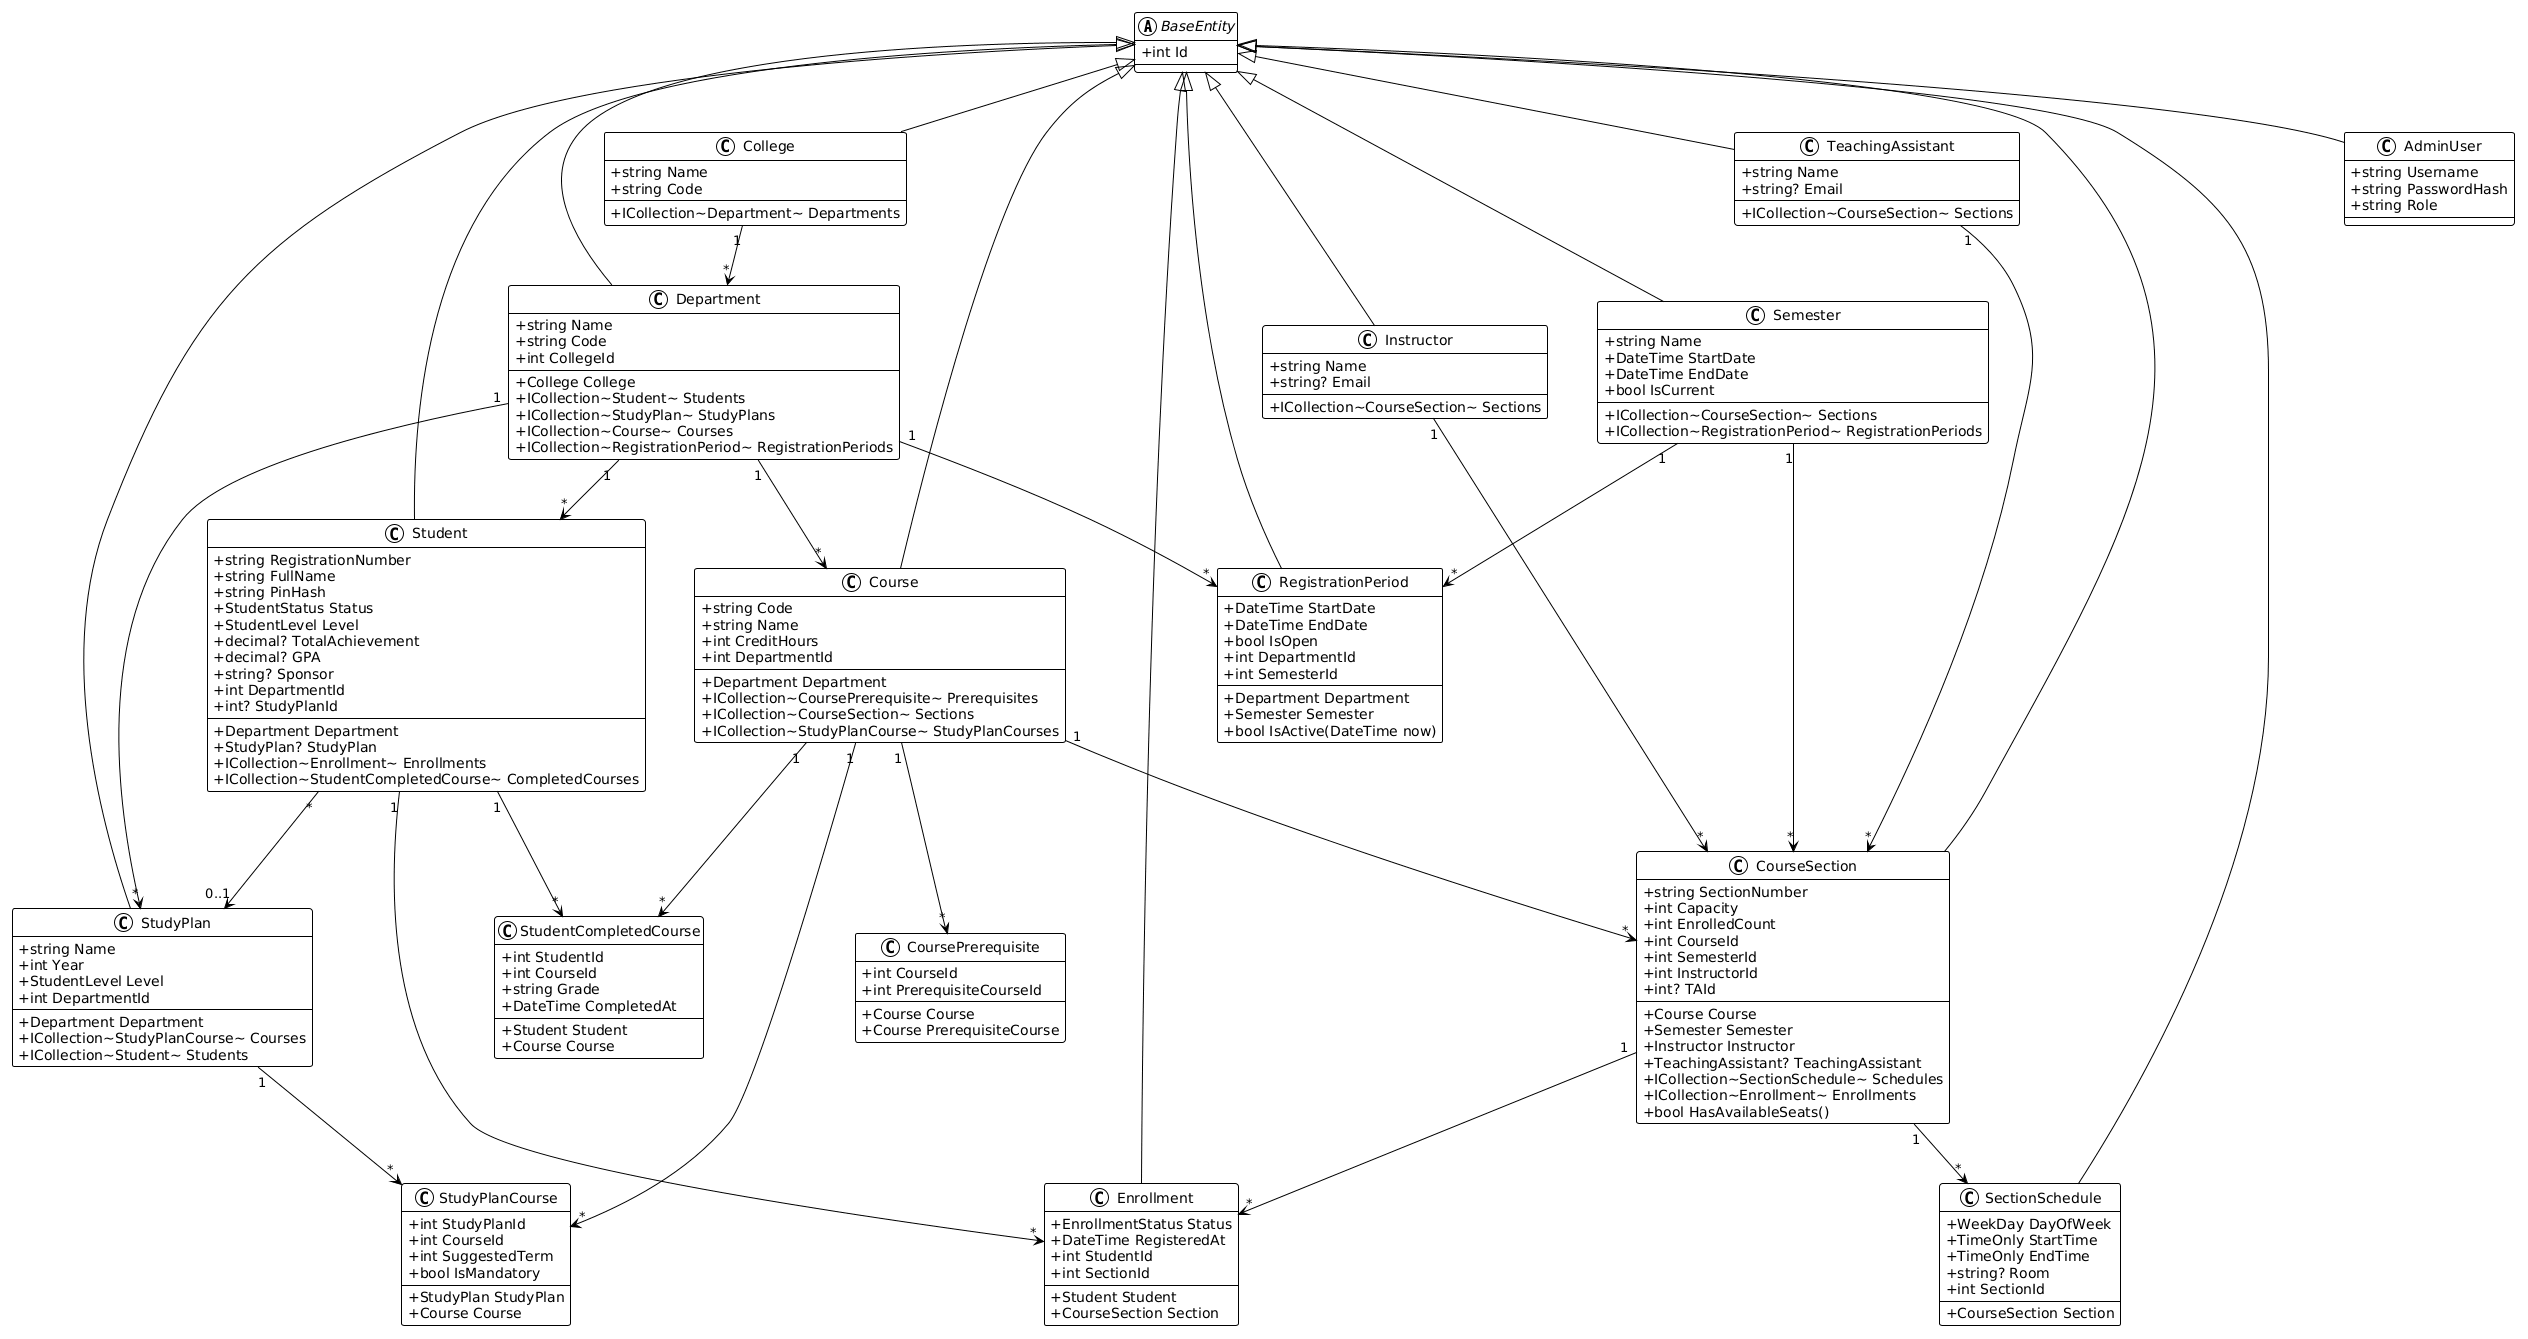

The diagram above was rendered by PlantUML. Its source (embedded in the PNG):
@startuml
!theme plain
skinparam classAttributeIconSize 0
skinparam nodesep 50
skinparam ranksep 60

abstract class BaseEntity {
  +int Id
}

class College {
  +string Name
  +string Code
  --
  +ICollection~Department~ Departments
}

class Department {
  +string Name
  +string Code
  +int CollegeId
  --
  +College College
  +ICollection~Student~ Students
  +ICollection~StudyPlan~ StudyPlans
  +ICollection~Course~ Courses
  +ICollection~RegistrationPeriod~ RegistrationPeriods
}

class Student {
  +string RegistrationNumber
  +string FullName
  +string PinHash
  +StudentStatus Status
  +StudentLevel Level
  +decimal? TotalAchievement
  +decimal? GPA
  +string? Sponsor
  +int DepartmentId
  +int? StudyPlanId
  --
  +Department Department
  +StudyPlan? StudyPlan
  +ICollection~Enrollment~ Enrollments
  +ICollection~StudentCompletedCourse~ CompletedCourses
}

class StudyPlan {
  +string Name
  +int Year
  +StudentLevel Level
  +int DepartmentId
  --
  +Department Department
  +ICollection~StudyPlanCourse~ Courses
  +ICollection~Student~ Students
}

class StudyPlanCourse {
  +int StudyPlanId
  +int CourseId
  +int SuggestedTerm
  +bool IsMandatory
  --
  +StudyPlan StudyPlan
  +Course Course
}

class Course {
  +string Code
  +string Name
  +int CreditHours
  +int DepartmentId
  --
  +Department Department
  +ICollection~CoursePrerequisite~ Prerequisites
  +ICollection~CourseSection~ Sections
  +ICollection~StudyPlanCourse~ StudyPlanCourses
}

class CoursePrerequisite {
  +int CourseId
  +int PrerequisiteCourseId
  --
  +Course Course
  +Course PrerequisiteCourse
}

class Semester {
  +string Name
  +DateTime StartDate
  +DateTime EndDate
  +bool IsCurrent
  --
  +ICollection~CourseSection~ Sections
  +ICollection~RegistrationPeriod~ RegistrationPeriods
}

class RegistrationPeriod {
  +DateTime StartDate
  +DateTime EndDate
  +bool IsOpen
  +int DepartmentId
  +int SemesterId
  --
  +Department Department
  +Semester Semester
  +bool IsActive(DateTime now)
}

class Instructor {
  +string Name
  +string? Email
  --
  +ICollection~CourseSection~ Sections
}

class TeachingAssistant {
  +string Name
  +string? Email
  --
  +ICollection~CourseSection~ Sections
}

class CourseSection {
  +string SectionNumber
  +int Capacity
  +int EnrolledCount
  +int CourseId
  +int SemesterId
  +int InstructorId
  +int? TAId
  --
  +Course Course
  +Semester Semester
  +Instructor Instructor
  +TeachingAssistant? TeachingAssistant
  +ICollection~SectionSchedule~ Schedules
  +ICollection~Enrollment~ Enrollments
  +bool HasAvailableSeats()
}

class SectionSchedule {
  +WeekDay DayOfWeek
  +TimeOnly StartTime
  +TimeOnly EndTime
  +string? Room
  +int SectionId
  --
  +CourseSection Section
}

class Enrollment {
  +EnrollmentStatus Status
  +DateTime RegisteredAt
  +int StudentId
  +int SectionId
  --
  +Student Student
  +CourseSection Section
}

class StudentCompletedCourse {
  +int StudentId
  +int CourseId
  +string Grade
  +DateTime CompletedAt
  --
  +Student Student
  +Course Course
}

class AdminUser {
  +string Username
  +string PasswordHash
  +string Role
}

BaseEntity <|-- College
BaseEntity <|-- Department
BaseEntity <|-- Student
BaseEntity <|-- StudyPlan
BaseEntity <|-- Course
BaseEntity <|-- Semester
BaseEntity <|-- RegistrationPeriod
BaseEntity <|-- Instructor
BaseEntity <|-- TeachingAssistant
BaseEntity <|-- CourseSection
BaseEntity <|-- SectionSchedule
BaseEntity <|-- Enrollment
BaseEntity <|-- AdminUser

College "1" --> "*" Department
Department "1" --> "*" Student
Department "1" --> "*" StudyPlan
Department "1" --> "*" Course
Department "1" --> "*" RegistrationPeriod

StudyPlan "1" --> "*" StudyPlanCourse
Course "1" --> "*" StudyPlanCourse

Course "1" --> "*" CoursePrerequisite
Course "1" --> "*" CourseSection

Semester "1" --> "*" CourseSection
Semester "1" --> "*" RegistrationPeriod

Instructor "1" --> "*" CourseSection
TeachingAssistant "1" --> "*" CourseSection

CourseSection "1" --> "*" SectionSchedule
CourseSection "1" --> "*" Enrollment

Student "1" --> "*" Enrollment
Student "1" --> "*" StudentCompletedCourse
Course "1" --> "*" StudentCompletedCourse

Student "*" --> "0..1" StudyPlan
@enduml